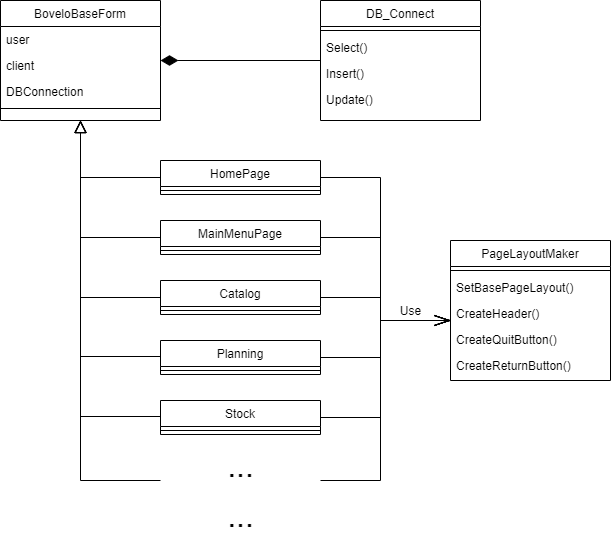

The diagram above was exported from draw.io. Its source (the exported page's mxGraphModel, read from the mxfile embedded in the PNG):
<mxGraphModel dx="1422" dy="794" grid="1" gridSize="10" guides="1" tooltips="1" connect="1" arrows="1" fold="1" page="1" pageScale="1" pageWidth="827" pageHeight="1169" math="0" shadow="0">
  <root>
    <mxCell id="WIyWlLk6GJQsqaUBKTNV-0" />
    <mxCell id="WIyWlLk6GJQsqaUBKTNV-1" parent="WIyWlLk6GJQsqaUBKTNV-0" />
    <mxCell id="ABcaVVFzVhlRnSChJ7_M-37" style="edgeStyle=orthogonalEdgeStyle;rounded=0;orthogonalLoop=1;jettySize=auto;html=1;endArrow=none;endFill=0;startSize=15;endSize=6;startArrow=diamondThin;startFill=1;" edge="1" parent="WIyWlLk6GJQsqaUBKTNV-1" source="zkfFHV4jXpPFQw0GAbJ--0" target="ABcaVVFzVhlRnSChJ7_M-27">
      <mxGeometry relative="1" as="geometry" />
    </mxCell>
    <mxCell id="zkfFHV4jXpPFQw0GAbJ--0" value="BoveloBaseForm" style="swimlane;fontStyle=0;align=center;verticalAlign=top;childLayout=stackLayout;horizontal=1;startSize=26;horizontalStack=0;resizeParent=1;resizeLast=0;collapsible=1;marginBottom=0;rounded=0;shadow=0;strokeWidth=1;" parent="WIyWlLk6GJQsqaUBKTNV-1" vertex="1">
      <mxGeometry x="80" y="40" width="160" height="120" as="geometry">
        <mxRectangle x="230" y="140" width="160" height="26" as="alternateBounds" />
      </mxGeometry>
    </mxCell>
    <mxCell id="zkfFHV4jXpPFQw0GAbJ--1" value="user" style="text;align=left;verticalAlign=top;spacingLeft=4;spacingRight=4;overflow=hidden;rotatable=0;points=[[0,0.5],[1,0.5]];portConstraint=eastwest;" parent="zkfFHV4jXpPFQw0GAbJ--0" vertex="1">
      <mxGeometry y="26" width="160" height="26" as="geometry" />
    </mxCell>
    <mxCell id="zkfFHV4jXpPFQw0GAbJ--2" value="client" style="text;align=left;verticalAlign=top;spacingLeft=4;spacingRight=4;overflow=hidden;rotatable=0;points=[[0,0.5],[1,0.5]];portConstraint=eastwest;rounded=0;shadow=0;html=0;" parent="zkfFHV4jXpPFQw0GAbJ--0" vertex="1">
      <mxGeometry y="52" width="160" height="26" as="geometry" />
    </mxCell>
    <mxCell id="zkfFHV4jXpPFQw0GAbJ--3" value="DBConnection" style="text;align=left;verticalAlign=top;spacingLeft=4;spacingRight=4;overflow=hidden;rotatable=0;points=[[0,0.5],[1,0.5]];portConstraint=eastwest;rounded=0;shadow=0;html=0;" parent="zkfFHV4jXpPFQw0GAbJ--0" vertex="1">
      <mxGeometry y="78" width="160" height="26" as="geometry" />
    </mxCell>
    <mxCell id="zkfFHV4jXpPFQw0GAbJ--4" value="" style="line;html=1;strokeWidth=1;align=left;verticalAlign=middle;spacingTop=-1;spacingLeft=3;spacingRight=3;rotatable=0;labelPosition=right;points=[];portConstraint=eastwest;" parent="zkfFHV4jXpPFQw0GAbJ--0" vertex="1">
      <mxGeometry y="104" width="160" height="8" as="geometry" />
    </mxCell>
    <mxCell id="ABcaVVFzVhlRnSChJ7_M-19" style="edgeStyle=orthogonalEdgeStyle;rounded=0;orthogonalLoop=1;jettySize=auto;html=1;endArrow=openThin;endFill=0;startSize=6;endSize=14;" edge="1" parent="WIyWlLk6GJQsqaUBKTNV-1" source="zkfFHV4jXpPFQw0GAbJ--6" target="zkfFHV4jXpPFQw0GAbJ--17">
      <mxGeometry relative="1" as="geometry">
        <Array as="points">
          <mxPoint x="460" y="217" />
          <mxPoint x="460" y="360" />
        </Array>
      </mxGeometry>
    </mxCell>
    <mxCell id="zkfFHV4jXpPFQw0GAbJ--6" value="HomePage" style="swimlane;fontStyle=0;align=center;verticalAlign=top;childLayout=stackLayout;horizontal=1;startSize=26;horizontalStack=0;resizeParent=1;resizeLast=0;collapsible=1;marginBottom=0;rounded=0;shadow=0;strokeWidth=1;" parent="WIyWlLk6GJQsqaUBKTNV-1" vertex="1">
      <mxGeometry x="240" y="200" width="160" height="34" as="geometry">
        <mxRectangle x="130" y="380" width="160" height="26" as="alternateBounds" />
      </mxGeometry>
    </mxCell>
    <mxCell id="zkfFHV4jXpPFQw0GAbJ--9" value="" style="line;html=1;strokeWidth=1;align=left;verticalAlign=middle;spacingTop=-1;spacingLeft=3;spacingRight=3;rotatable=0;labelPosition=right;points=[];portConstraint=eastwest;" parent="zkfFHV4jXpPFQw0GAbJ--6" vertex="1">
      <mxGeometry y="26" width="160" height="8" as="geometry" />
    </mxCell>
    <mxCell id="zkfFHV4jXpPFQw0GAbJ--12" value="" style="endArrow=block;endSize=10;endFill=0;shadow=0;strokeWidth=1;rounded=0;edgeStyle=elbowEdgeStyle;elbow=vertical;" parent="WIyWlLk6GJQsqaUBKTNV-1" source="zkfFHV4jXpPFQw0GAbJ--6" target="zkfFHV4jXpPFQw0GAbJ--0" edge="1">
      <mxGeometry width="160" relative="1" as="geometry">
        <mxPoint x="200" y="203" as="sourcePoint" />
        <mxPoint x="200" y="203" as="targetPoint" />
        <Array as="points">
          <mxPoint x="160" y="217" />
          <mxPoint x="160" y="200" />
          <mxPoint x="120" y="217" />
          <mxPoint x="190" y="217" />
          <mxPoint x="240" y="200" />
          <mxPoint x="230" y="249" />
        </Array>
      </mxGeometry>
    </mxCell>
    <mxCell id="ABcaVVFzVhlRnSChJ7_M-21" style="edgeStyle=orthogonalEdgeStyle;rounded=0;orthogonalLoop=1;jettySize=auto;html=1;endArrow=openThin;endFill=0;startSize=6;endSize=14;" edge="1" parent="WIyWlLk6GJQsqaUBKTNV-1" source="zkfFHV4jXpPFQw0GAbJ--13" target="zkfFHV4jXpPFQw0GAbJ--17">
      <mxGeometry relative="1" as="geometry">
        <Array as="points">
          <mxPoint x="460" y="277" />
          <mxPoint x="460" y="360" />
        </Array>
      </mxGeometry>
    </mxCell>
    <mxCell id="zkfFHV4jXpPFQw0GAbJ--13" value="MainMenuPage" style="swimlane;fontStyle=0;align=center;verticalAlign=top;childLayout=stackLayout;horizontal=1;startSize=26;horizontalStack=0;resizeParent=1;resizeLast=0;collapsible=1;marginBottom=0;rounded=0;shadow=0;strokeWidth=1;" parent="WIyWlLk6GJQsqaUBKTNV-1" vertex="1">
      <mxGeometry x="240" y="260" width="160" height="34" as="geometry">
        <mxRectangle x="340" y="380" width="170" height="26" as="alternateBounds" />
      </mxGeometry>
    </mxCell>
    <mxCell id="zkfFHV4jXpPFQw0GAbJ--15" value="" style="line;html=1;strokeWidth=1;align=left;verticalAlign=middle;spacingTop=-1;spacingLeft=3;spacingRight=3;rotatable=0;labelPosition=right;points=[];portConstraint=eastwest;" parent="zkfFHV4jXpPFQw0GAbJ--13" vertex="1">
      <mxGeometry y="26" width="160" height="8" as="geometry" />
    </mxCell>
    <mxCell id="zkfFHV4jXpPFQw0GAbJ--16" value="" style="endArrow=block;endSize=10;endFill=0;shadow=0;strokeWidth=1;rounded=0;edgeStyle=elbowEdgeStyle;elbow=vertical;" parent="WIyWlLk6GJQsqaUBKTNV-1" source="zkfFHV4jXpPFQw0GAbJ--13" target="zkfFHV4jXpPFQw0GAbJ--0" edge="1">
      <mxGeometry width="160" relative="1" as="geometry">
        <mxPoint x="210" y="373" as="sourcePoint" />
        <mxPoint x="310" y="271" as="targetPoint" />
        <Array as="points">
          <mxPoint x="160" y="277" />
          <mxPoint x="160" y="230" />
          <mxPoint x="220" y="277" />
          <mxPoint x="170" y="277" />
          <mxPoint x="230" y="267" />
        </Array>
      </mxGeometry>
    </mxCell>
    <mxCell id="zkfFHV4jXpPFQw0GAbJ--17" value="PageLayoutMaker" style="swimlane;fontStyle=0;align=center;verticalAlign=top;childLayout=stackLayout;horizontal=1;startSize=26;horizontalStack=0;resizeParent=1;resizeLast=0;collapsible=1;marginBottom=0;rounded=0;shadow=0;strokeWidth=1;" parent="WIyWlLk6GJQsqaUBKTNV-1" vertex="1">
      <mxGeometry x="530" y="280" width="160" height="140" as="geometry">
        <mxRectangle x="550" y="140" width="160" height="26" as="alternateBounds" />
      </mxGeometry>
    </mxCell>
    <mxCell id="zkfFHV4jXpPFQw0GAbJ--23" value="" style="line;html=1;strokeWidth=1;align=left;verticalAlign=middle;spacingTop=-1;spacingLeft=3;spacingRight=3;rotatable=0;labelPosition=right;points=[];portConstraint=eastwest;" parent="zkfFHV4jXpPFQw0GAbJ--17" vertex="1">
      <mxGeometry y="26" width="160" height="8" as="geometry" />
    </mxCell>
    <mxCell id="zkfFHV4jXpPFQw0GAbJ--24" value="SetBasePageLayout()" style="text;align=left;verticalAlign=top;spacingLeft=4;spacingRight=4;overflow=hidden;rotatable=0;points=[[0,0.5],[1,0.5]];portConstraint=eastwest;" parent="zkfFHV4jXpPFQw0GAbJ--17" vertex="1">
      <mxGeometry y="34" width="160" height="26" as="geometry" />
    </mxCell>
    <mxCell id="ABcaVVFzVhlRnSChJ7_M-0" value="CreateHeader()" style="text;align=left;verticalAlign=top;spacingLeft=4;spacingRight=4;overflow=hidden;rotatable=0;points=[[0,0.5],[1,0.5]];portConstraint=eastwest;" vertex="1" parent="zkfFHV4jXpPFQw0GAbJ--17">
      <mxGeometry y="60" width="160" height="26" as="geometry" />
    </mxCell>
    <mxCell id="ABcaVVFzVhlRnSChJ7_M-1" value="CreateQuitButton()" style="text;align=left;verticalAlign=top;spacingLeft=4;spacingRight=4;overflow=hidden;rotatable=0;points=[[0,0.5],[1,0.5]];portConstraint=eastwest;" vertex="1" parent="zkfFHV4jXpPFQw0GAbJ--17">
      <mxGeometry y="86" width="160" height="26" as="geometry" />
    </mxCell>
    <mxCell id="ABcaVVFzVhlRnSChJ7_M-2" value="CreateReturnButton()" style="text;align=left;verticalAlign=top;spacingLeft=4;spacingRight=4;overflow=hidden;rotatable=0;points=[[0,0.5],[1,0.5]];portConstraint=eastwest;" vertex="1" parent="zkfFHV4jXpPFQw0GAbJ--17">
      <mxGeometry y="112" width="160" height="26" as="geometry" />
    </mxCell>
    <mxCell id="ABcaVVFzVhlRnSChJ7_M-22" style="edgeStyle=orthogonalEdgeStyle;rounded=0;orthogonalLoop=1;jettySize=auto;html=1;endArrow=openThin;endFill=0;startSize=6;endSize=14;" edge="1" parent="WIyWlLk6GJQsqaUBKTNV-1" source="ABcaVVFzVhlRnSChJ7_M-3" target="zkfFHV4jXpPFQw0GAbJ--17">
      <mxGeometry relative="1" as="geometry">
        <Array as="points">
          <mxPoint x="460" y="337" />
          <mxPoint x="460" y="360" />
        </Array>
      </mxGeometry>
    </mxCell>
    <mxCell id="ABcaVVFzVhlRnSChJ7_M-3" value="Catalog" style="swimlane;fontStyle=0;align=center;verticalAlign=top;childLayout=stackLayout;horizontal=1;startSize=26;horizontalStack=0;resizeParent=1;resizeLast=0;collapsible=1;marginBottom=0;rounded=0;shadow=0;strokeWidth=1;" vertex="1" parent="WIyWlLk6GJQsqaUBKTNV-1">
      <mxGeometry x="240" y="320" width="160" height="34" as="geometry">
        <mxRectangle x="340" y="380" width="170" height="26" as="alternateBounds" />
      </mxGeometry>
    </mxCell>
    <mxCell id="ABcaVVFzVhlRnSChJ7_M-4" value="" style="line;html=1;strokeWidth=1;align=left;verticalAlign=middle;spacingTop=-1;spacingLeft=3;spacingRight=3;rotatable=0;labelPosition=right;points=[];portConstraint=eastwest;" vertex="1" parent="ABcaVVFzVhlRnSChJ7_M-3">
      <mxGeometry y="26" width="160" height="8" as="geometry" />
    </mxCell>
    <mxCell id="ABcaVVFzVhlRnSChJ7_M-23" style="edgeStyle=orthogonalEdgeStyle;rounded=0;orthogonalLoop=1;jettySize=auto;html=1;endArrow=openThin;endFill=0;startSize=6;endSize=14;" edge="1" parent="WIyWlLk6GJQsqaUBKTNV-1" source="ABcaVVFzVhlRnSChJ7_M-5">
      <mxGeometry relative="1" as="geometry">
        <mxPoint x="530" y="360" as="targetPoint" />
        <Array as="points">
          <mxPoint x="460" y="397" />
          <mxPoint x="460" y="360" />
        </Array>
      </mxGeometry>
    </mxCell>
    <mxCell id="ABcaVVFzVhlRnSChJ7_M-5" value="Planning" style="swimlane;fontStyle=0;align=center;verticalAlign=top;childLayout=stackLayout;horizontal=1;startSize=26;horizontalStack=0;resizeParent=1;resizeLast=0;collapsible=1;marginBottom=0;rounded=0;shadow=0;strokeWidth=1;" vertex="1" parent="WIyWlLk6GJQsqaUBKTNV-1">
      <mxGeometry x="240" y="380" width="160" height="34" as="geometry">
        <mxRectangle x="340" y="380" width="170" height="26" as="alternateBounds" />
      </mxGeometry>
    </mxCell>
    <mxCell id="ABcaVVFzVhlRnSChJ7_M-6" value="" style="line;html=1;strokeWidth=1;align=left;verticalAlign=middle;spacingTop=-1;spacingLeft=3;spacingRight=3;rotatable=0;labelPosition=right;points=[];portConstraint=eastwest;" vertex="1" parent="ABcaVVFzVhlRnSChJ7_M-5">
      <mxGeometry y="26" width="160" height="8" as="geometry" />
    </mxCell>
    <mxCell id="ABcaVVFzVhlRnSChJ7_M-24" style="edgeStyle=orthogonalEdgeStyle;rounded=0;orthogonalLoop=1;jettySize=auto;html=1;endArrow=openThin;endFill=0;startSize=6;endSize=14;" edge="1" parent="WIyWlLk6GJQsqaUBKTNV-1" source="ABcaVVFzVhlRnSChJ7_M-7" target="zkfFHV4jXpPFQw0GAbJ--17">
      <mxGeometry relative="1" as="geometry">
        <Array as="points">
          <mxPoint x="460" y="457" />
          <mxPoint x="460" y="360" />
        </Array>
      </mxGeometry>
    </mxCell>
    <mxCell id="ABcaVVFzVhlRnSChJ7_M-7" value="Stock" style="swimlane;fontStyle=0;align=center;verticalAlign=top;childLayout=stackLayout;horizontal=1;startSize=26;horizontalStack=0;resizeParent=1;resizeLast=0;collapsible=1;marginBottom=0;rounded=0;shadow=0;strokeWidth=1;" vertex="1" parent="WIyWlLk6GJQsqaUBKTNV-1">
      <mxGeometry x="240" y="440" width="160" height="34" as="geometry">
        <mxRectangle x="340" y="380" width="170" height="26" as="alternateBounds" />
      </mxGeometry>
    </mxCell>
    <mxCell id="ABcaVVFzVhlRnSChJ7_M-8" value="" style="line;html=1;strokeWidth=1;align=left;verticalAlign=middle;spacingTop=-1;spacingLeft=3;spacingRight=3;rotatable=0;labelPosition=right;points=[];portConstraint=eastwest;" vertex="1" parent="ABcaVVFzVhlRnSChJ7_M-7">
      <mxGeometry y="26" width="160" height="8" as="geometry" />
    </mxCell>
    <mxCell id="ABcaVVFzVhlRnSChJ7_M-12" value="" style="endArrow=block;endSize=10;endFill=0;shadow=0;strokeWidth=1;rounded=0;edgeStyle=elbowEdgeStyle;elbow=vertical;entryX=0.5;entryY=1;entryDx=0;entryDy=0;" edge="1" parent="WIyWlLk6GJQsqaUBKTNV-1" source="ABcaVVFzVhlRnSChJ7_M-3" target="zkfFHV4jXpPFQw0GAbJ--0">
      <mxGeometry width="160" relative="1" as="geometry">
        <mxPoint x="240" y="335.5" as="sourcePoint" />
        <mxPoint x="120" y="218.5" as="targetPoint" />
        <Array as="points">
          <mxPoint x="200" y="337" />
          <mxPoint x="170" y="336" />
          <mxPoint x="220" y="335.5" />
          <mxPoint x="170" y="335.5" />
          <mxPoint x="230" y="325.5" />
        </Array>
      </mxGeometry>
    </mxCell>
    <mxCell id="ABcaVVFzVhlRnSChJ7_M-13" value="" style="endArrow=block;endSize=10;endFill=0;shadow=0;strokeWidth=1;rounded=0;edgeStyle=elbowEdgeStyle;elbow=vertical;" edge="1" parent="WIyWlLk6GJQsqaUBKTNV-1" source="ABcaVVFzVhlRnSChJ7_M-5" target="zkfFHV4jXpPFQw0GAbJ--0">
      <mxGeometry width="160" relative="1" as="geometry">
        <mxPoint x="240" y="395.5" as="sourcePoint" />
        <mxPoint x="120" y="160" as="targetPoint" />
        <Array as="points">
          <mxPoint x="160" y="396" />
          <mxPoint x="160" y="396" />
          <mxPoint x="170" y="396" />
          <mxPoint x="220" y="395.5" />
          <mxPoint x="170" y="395.5" />
          <mxPoint x="230" y="385.5" />
        </Array>
      </mxGeometry>
    </mxCell>
    <mxCell id="ABcaVVFzVhlRnSChJ7_M-14" value="" style="endArrow=block;endSize=10;endFill=0;shadow=0;strokeWidth=1;rounded=0;edgeStyle=elbowEdgeStyle;elbow=vertical;entryX=0.5;entryY=1;entryDx=0;entryDy=0;" edge="1" parent="WIyWlLk6GJQsqaUBKTNV-1" source="ABcaVVFzVhlRnSChJ7_M-7" target="zkfFHV4jXpPFQw0GAbJ--0">
      <mxGeometry width="160" relative="1" as="geometry">
        <mxPoint x="240" y="455.5" as="sourcePoint" />
        <mxPoint x="120" y="338.5" as="targetPoint" />
        <Array as="points">
          <mxPoint x="180" y="456" />
          <mxPoint x="220" y="455.5" />
          <mxPoint x="170" y="455.5" />
          <mxPoint x="230" y="445.5" />
        </Array>
      </mxGeometry>
    </mxCell>
    <mxCell id="ABcaVVFzVhlRnSChJ7_M-15" value="&lt;font style=&quot;font-size: 32px&quot;&gt;...&lt;/font&gt;" style="text;html=1;align=center;verticalAlign=middle;resizable=0;points=[];autosize=1;strokeColor=none;" vertex="1" parent="WIyWlLk6GJQsqaUBKTNV-1">
      <mxGeometry x="300" y="490" width="40" height="30" as="geometry" />
    </mxCell>
    <mxCell id="ABcaVVFzVhlRnSChJ7_M-16" value="&lt;font style=&quot;font-size: 32px&quot;&gt;...&lt;/font&gt;" style="text;html=1;align=center;verticalAlign=middle;resizable=0;points=[];autosize=1;strokeColor=none;" vertex="1" parent="WIyWlLk6GJQsqaUBKTNV-1">
      <mxGeometry x="300" y="540" width="40" height="30" as="geometry" />
    </mxCell>
    <mxCell id="ABcaVVFzVhlRnSChJ7_M-17" value="" style="endArrow=none;endSize=10;endFill=0;shadow=0;strokeWidth=1;rounded=0;edgeStyle=elbowEdgeStyle;elbow=vertical;" edge="1" parent="WIyWlLk6GJQsqaUBKTNV-1">
      <mxGeometry width="160" relative="1" as="geometry">
        <mxPoint x="240" y="520" as="sourcePoint" />
        <mxPoint x="160" y="230" as="targetPoint" />
        <Array as="points">
          <mxPoint x="180" y="520" />
          <mxPoint x="220" y="519.5" />
          <mxPoint x="170" y="519.5" />
          <mxPoint x="230" y="509.5" />
        </Array>
      </mxGeometry>
    </mxCell>
    <mxCell id="ABcaVVFzVhlRnSChJ7_M-25" style="edgeStyle=orthogonalEdgeStyle;rounded=0;orthogonalLoop=1;jettySize=auto;html=1;endArrow=openThin;endFill=0;startSize=6;endSize=14;" edge="1" parent="WIyWlLk6GJQsqaUBKTNV-1" target="zkfFHV4jXpPFQw0GAbJ--17">
      <mxGeometry relative="1" as="geometry">
        <mxPoint x="400" y="520" as="sourcePoint" />
        <mxPoint x="510" y="410" as="targetPoint" />
        <Array as="points">
          <mxPoint x="460" y="520" />
          <mxPoint x="460" y="360" />
        </Array>
      </mxGeometry>
    </mxCell>
    <mxCell id="ABcaVVFzVhlRnSChJ7_M-26" value="Use" style="text;html=1;align=center;verticalAlign=middle;resizable=0;points=[];autosize=1;strokeColor=none;" vertex="1" parent="WIyWlLk6GJQsqaUBKTNV-1">
      <mxGeometry x="470" y="340" width="40" height="20" as="geometry" />
    </mxCell>
    <mxCell id="ABcaVVFzVhlRnSChJ7_M-27" value="DB_Connect" style="swimlane;fontStyle=0;align=center;verticalAlign=top;childLayout=stackLayout;horizontal=1;startSize=26;horizontalStack=0;resizeParent=1;resizeLast=0;collapsible=1;marginBottom=0;rounded=0;shadow=0;strokeWidth=1;" vertex="1" parent="WIyWlLk6GJQsqaUBKTNV-1">
      <mxGeometry x="400" y="40" width="160" height="120" as="geometry">
        <mxRectangle x="550" y="140" width="160" height="26" as="alternateBounds" />
      </mxGeometry>
    </mxCell>
    <mxCell id="ABcaVVFzVhlRnSChJ7_M-28" value="" style="line;html=1;strokeWidth=1;align=left;verticalAlign=middle;spacingTop=-1;spacingLeft=3;spacingRight=3;rotatable=0;labelPosition=right;points=[];portConstraint=eastwest;" vertex="1" parent="ABcaVVFzVhlRnSChJ7_M-27">
      <mxGeometry y="26" width="160" height="8" as="geometry" />
    </mxCell>
    <mxCell id="ABcaVVFzVhlRnSChJ7_M-34" value="Select()" style="text;align=left;verticalAlign=top;spacingLeft=4;spacingRight=4;overflow=hidden;rotatable=0;points=[[0,0.5],[1,0.5]];portConstraint=eastwest;" vertex="1" parent="ABcaVVFzVhlRnSChJ7_M-27">
      <mxGeometry y="34" width="160" height="26" as="geometry" />
    </mxCell>
    <mxCell id="ABcaVVFzVhlRnSChJ7_M-35" value="Insert()" style="text;align=left;verticalAlign=top;spacingLeft=4;spacingRight=4;overflow=hidden;rotatable=0;points=[[0,0.5],[1,0.5]];portConstraint=eastwest;" vertex="1" parent="ABcaVVFzVhlRnSChJ7_M-27">
      <mxGeometry y="60" width="160" height="26" as="geometry" />
    </mxCell>
    <mxCell id="ABcaVVFzVhlRnSChJ7_M-36" value="Update()" style="text;align=left;verticalAlign=top;spacingLeft=4;spacingRight=4;overflow=hidden;rotatable=0;points=[[0,0.5],[1,0.5]];portConstraint=eastwest;" vertex="1" parent="ABcaVVFzVhlRnSChJ7_M-27">
      <mxGeometry y="86" width="160" height="26" as="geometry" />
    </mxCell>
  </root>
</mxGraphModel>